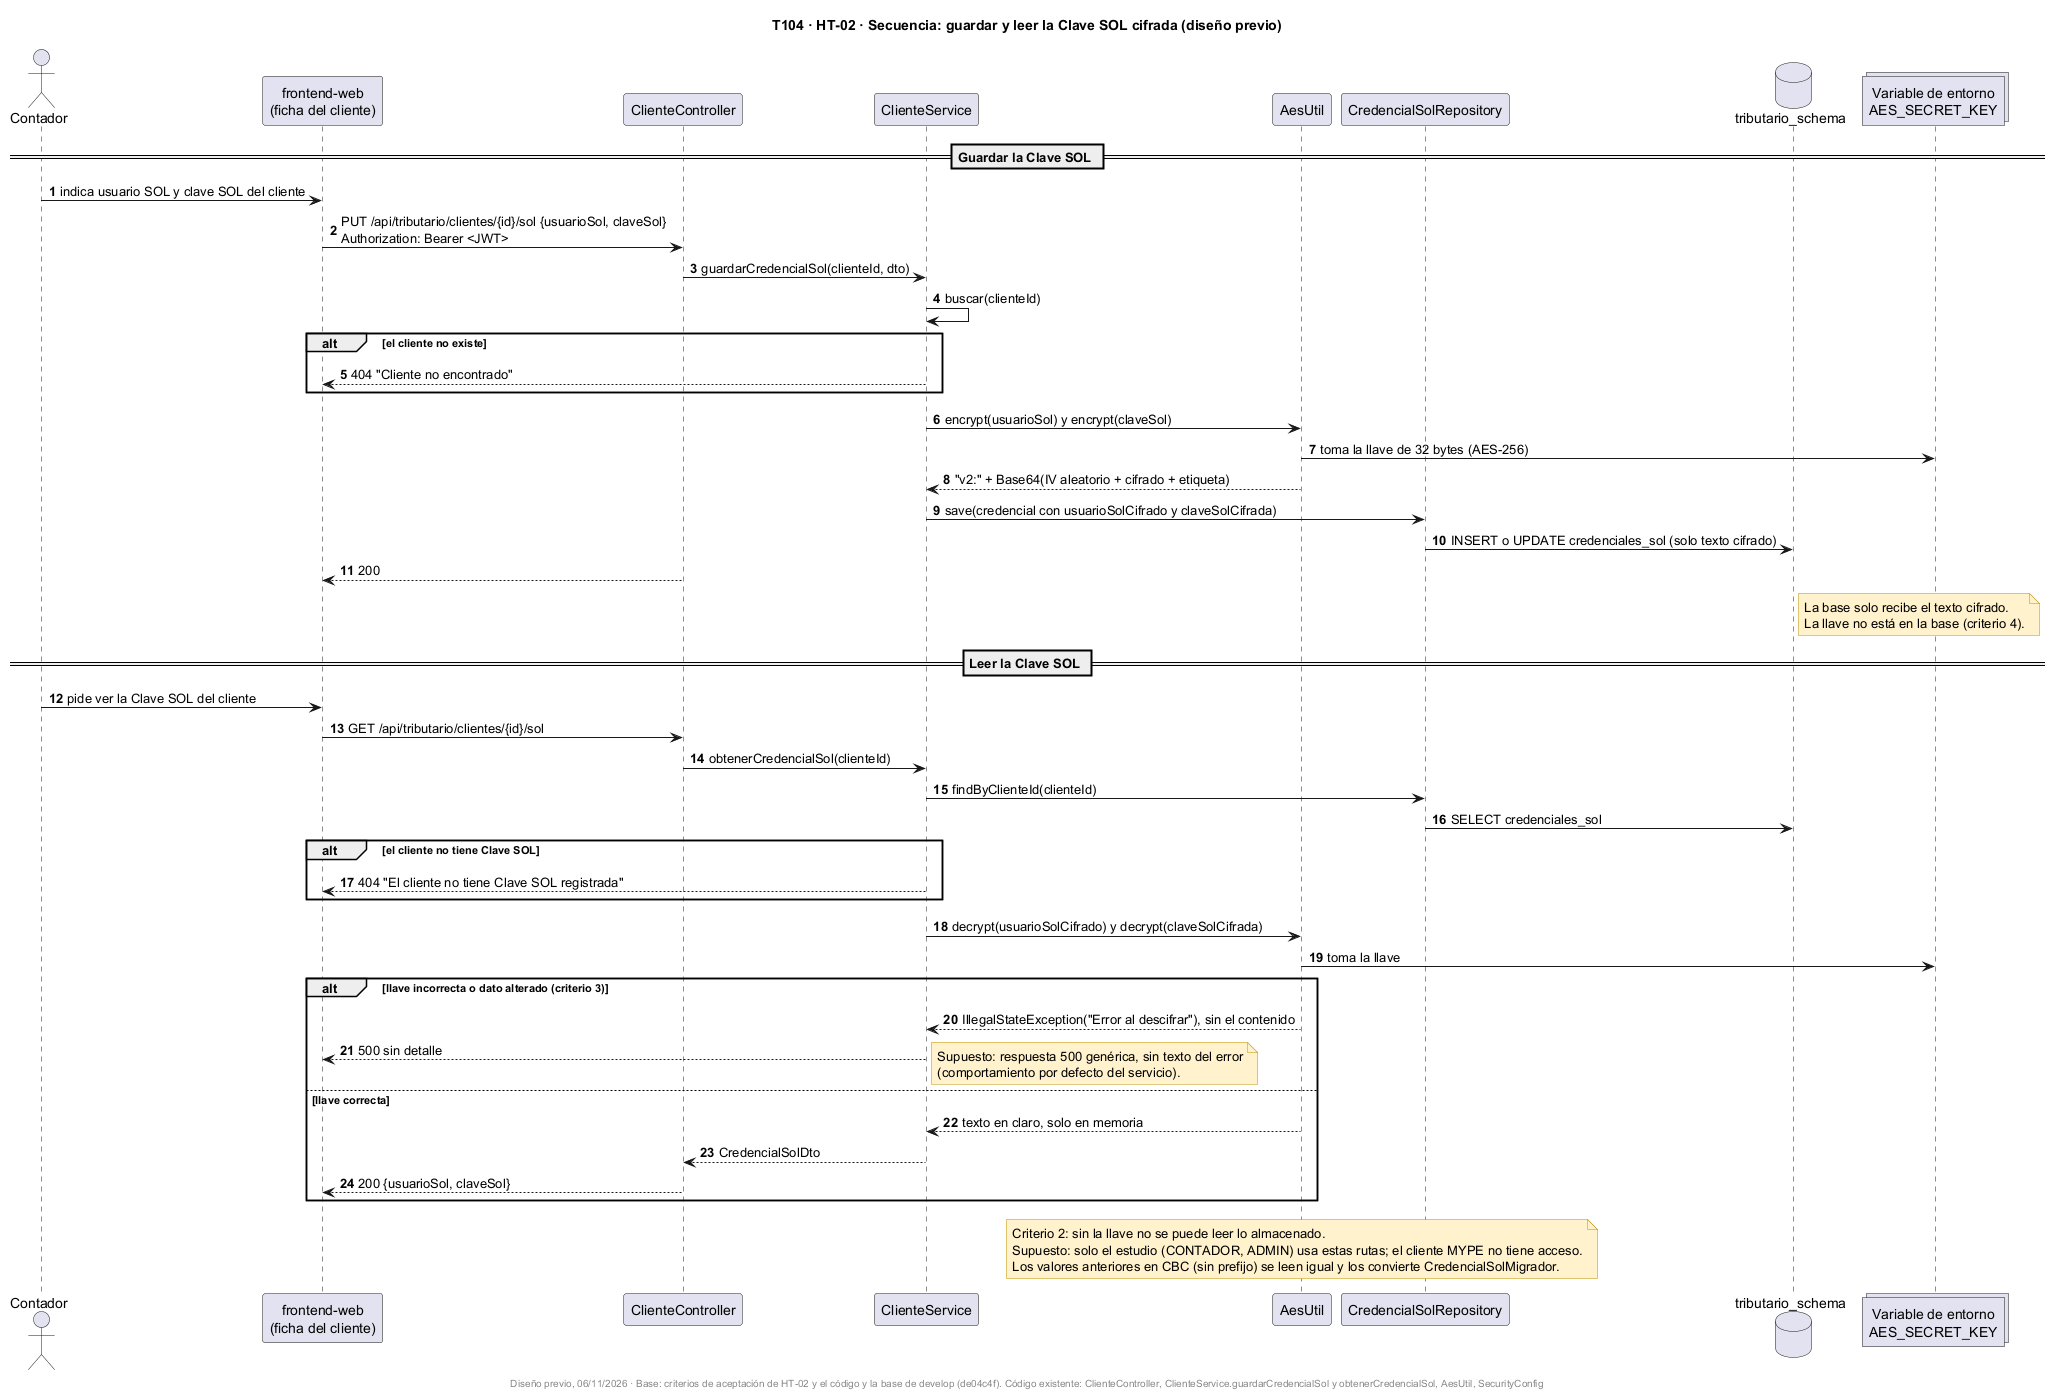

The diagram above was rendered by PlantUML. Its source (embedded in the PNG):
@startuml
title T104 · HT-02 · Secuencia: guardar y leer la Clave SOL cifrada (diseño previo)
skinparam shadowing false
skinparam noteBackgroundColor #FFF2CC
skinparam noteBorderColor #BF9000
autonumber

actor "Contador" as U
participant "frontend-web\n(ficha del cliente)" as FE
participant "ClienteController" as CC
participant "ClienteService" as CS
participant "AesUtil" as AES
participant "CredencialSolRepository" as CR
database "tributario_schema" as DB
collections "Variable de entorno\nAES_SECRET_KEY" as KEY

== Guardar la Clave SOL ==
U -> FE : indica usuario SOL y clave SOL del cliente
FE -> CC : PUT /api/tributario/clientes/{id}/sol {usuarioSol, claveSol}\nAuthorization: Bearer <JWT>
CC -> CS : guardarCredencialSol(clienteId, dto)
CS -> CS : buscar(clienteId)
alt el cliente no existe
  CS --> FE : 404 "Cliente no encontrado"
end
CS -> AES : encrypt(usuarioSol) y encrypt(claveSol)
AES -> KEY : toma la llave de 32 bytes (AES-256)
AES --> CS : "v2:" + Base64(IV aleatorio + cifrado + etiqueta)
CS -> CR : save(credencial con usuarioSolCifrado y claveSolCifrada)
CR -> DB : INSERT o UPDATE credenciales_sol (solo texto cifrado)
CC --> FE : 200
note right of DB
  La base solo recibe el texto cifrado.
  La llave no está en la base (criterio 4).
end note

== Leer la Clave SOL ==
U -> FE : pide ver la Clave SOL del cliente
FE -> CC : GET /api/tributario/clientes/{id}/sol
CC -> CS : obtenerCredencialSol(clienteId)
CS -> CR : findByClienteId(clienteId)
CR -> DB : SELECT credenciales_sol
alt el cliente no tiene Clave SOL
  CS --> FE : 404 "El cliente no tiene Clave SOL registrada"
end
CS -> AES : decrypt(usuarioSolCifrado) y decrypt(claveSolCifrada)
AES -> KEY : toma la llave
alt llave incorrecta o dato alterado (criterio 3)
  AES --> CS : IllegalStateException("Error al descifrar"), sin el contenido
  CS --> FE : 500 sin detalle
  note right
    Supuesto: respuesta 500 genérica, sin texto del error
    (comportamiento por defecto del servicio).
  end note
else llave correcta
  AES --> CS : texto en claro, solo en memoria
  CS --> CC : CredencialSolDto
  CC --> FE : 200 {usuarioSol, claveSol}
end

note over AES
  Criterio 2: sin la llave no se puede leer lo almacenado.
  Supuesto: solo el estudio (CONTADOR, ADMIN) usa estas rutas; el cliente MYPE no tiene acceso.
  Los valores anteriores en CBC (sin prefijo) se leen igual y los convierte CredencialSolMigrador.
end note

footer Diseño previo, 06/11/2026 · Base: criterios de aceptación de HT-02 y el código y la base de develop (de04c4f). Código existente: ClienteController, ClienteService.guardarCredencialSol y obtenerCredencialSol, AesUtil, SecurityConfig
@enduml